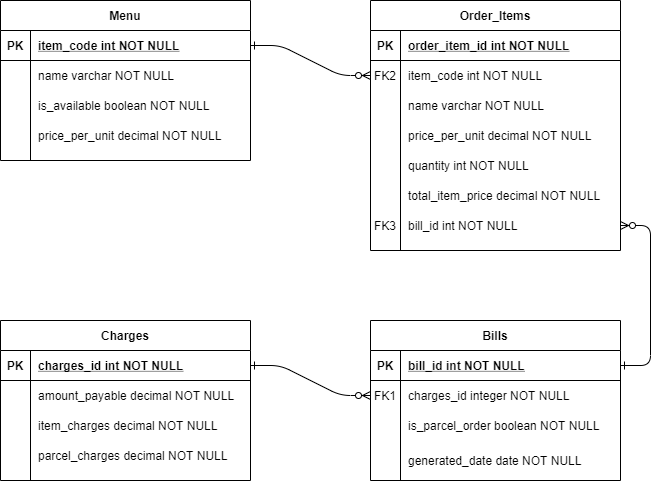

The diagram above was exported from draw.io. Its source (the exported page's mxGraphModel, read from the mxfile embedded in the PNG):
<mxGraphModel dx="782" dy="420" grid="1" gridSize="10" guides="1" tooltips="1" connect="1" arrows="1" fold="1" page="1" pageScale="1" pageWidth="850" pageHeight="1100" math="0" shadow="0" extFonts="Permanent Marker^https://fonts.googleapis.com/css?family=Permanent+Marker">
  <root>
    <mxCell id="0" />
    <mxCell id="1" parent="0" />
    <mxCell id="C-vyLk0tnHw3VtMMgP7b-12" value="" style="edgeStyle=entityRelationEdgeStyle;endArrow=ERzeroToMany;startArrow=ERone;endFill=1;startFill=0;exitX=1;exitY=0.5;exitDx=0;exitDy=0;" parent="1" source="C-vyLk0tnHw3VtMMgP7b-3" target="C-vyLk0tnHw3VtMMgP7b-27" edge="1">
      <mxGeometry width="100" height="100" relative="1" as="geometry">
        <mxPoint x="720" y="145" as="sourcePoint" />
        <mxPoint x="780" y="270" as="targetPoint" />
      </mxGeometry>
    </mxCell>
    <mxCell id="aZKkgVkicdXR6Fq-0-Mr-37" value="" style="edgeStyle=entityRelationEdgeStyle;endArrow=ERzeroToMany;startArrow=ERone;endFill=1;startFill=0;exitX=1;exitY=0.5;exitDx=0;exitDy=0;" edge="1" parent="1" source="C-vyLk0tnHw3VtMMgP7b-14" target="aZKkgVkicdXR6Fq-0-Mr-28">
      <mxGeometry width="100" height="100" relative="1" as="geometry">
        <mxPoint x="280" y="495" as="sourcePoint" />
        <mxPoint x="360" y="350" as="targetPoint" />
      </mxGeometry>
    </mxCell>
    <mxCell id="aZKkgVkicdXR6Fq-0-Mr-24" value="Order_Items" style="shape=table;startSize=30;container=1;collapsible=1;childLayout=tableLayout;fixedRows=1;rowLines=0;fontStyle=1;align=center;resizeLast=1;" vertex="1" parent="1">
      <mxGeometry x="400" y="40" width="250" height="250" as="geometry" />
    </mxCell>
    <mxCell id="aZKkgVkicdXR6Fq-0-Mr-25" value="" style="shape=partialRectangle;collapsible=0;dropTarget=0;pointerEvents=0;fillColor=none;points=[[0,0.5],[1,0.5]];portConstraint=eastwest;top=0;left=0;right=0;bottom=1;" vertex="1" parent="aZKkgVkicdXR6Fq-0-Mr-24">
      <mxGeometry y="30" width="250" height="30" as="geometry" />
    </mxCell>
    <mxCell id="aZKkgVkicdXR6Fq-0-Mr-26" value="PK" style="shape=partialRectangle;overflow=hidden;connectable=0;fillColor=none;top=0;left=0;bottom=0;right=0;fontStyle=1;" vertex="1" parent="aZKkgVkicdXR6Fq-0-Mr-25">
      <mxGeometry width="30" height="30" as="geometry" />
    </mxCell>
    <mxCell id="aZKkgVkicdXR6Fq-0-Mr-27" value="order_item_id int NOT NULL " style="shape=partialRectangle;overflow=hidden;connectable=0;fillColor=none;top=0;left=0;bottom=0;right=0;align=left;spacingLeft=6;fontStyle=5;" vertex="1" parent="aZKkgVkicdXR6Fq-0-Mr-25">
      <mxGeometry x="30" width="220" height="30" as="geometry" />
    </mxCell>
    <mxCell id="aZKkgVkicdXR6Fq-0-Mr-28" value="" style="shape=partialRectangle;collapsible=0;dropTarget=0;pointerEvents=0;fillColor=none;points=[[0,0.5],[1,0.5]];portConstraint=eastwest;top=0;left=0;right=0;bottom=0;" vertex="1" parent="aZKkgVkicdXR6Fq-0-Mr-24">
      <mxGeometry y="60" width="250" height="30" as="geometry" />
    </mxCell>
    <mxCell id="aZKkgVkicdXR6Fq-0-Mr-29" value="FK2" style="shape=partialRectangle;overflow=hidden;connectable=0;fillColor=none;top=0;left=0;bottom=0;right=0;" vertex="1" parent="aZKkgVkicdXR6Fq-0-Mr-28">
      <mxGeometry width="30" height="30" as="geometry" />
    </mxCell>
    <mxCell id="aZKkgVkicdXR6Fq-0-Mr-30" value="item_code int NOT NULL" style="shape=partialRectangle;overflow=hidden;connectable=0;fillColor=none;top=0;left=0;bottom=0;right=0;align=left;spacingLeft=6;" vertex="1" parent="aZKkgVkicdXR6Fq-0-Mr-28">
      <mxGeometry x="30" width="220" height="30" as="geometry" />
    </mxCell>
    <mxCell id="aZKkgVkicdXR6Fq-0-Mr-31" value="" style="shape=partialRectangle;collapsible=0;dropTarget=0;pointerEvents=0;fillColor=none;points=[[0,0.5],[1,0.5]];portConstraint=eastwest;top=0;left=0;right=0;bottom=0;" vertex="1" parent="aZKkgVkicdXR6Fq-0-Mr-24">
      <mxGeometry y="90" width="250" height="30" as="geometry" />
    </mxCell>
    <mxCell id="aZKkgVkicdXR6Fq-0-Mr-32" value="" style="shape=partialRectangle;overflow=hidden;connectable=0;fillColor=none;top=0;left=0;bottom=0;right=0;" vertex="1" parent="aZKkgVkicdXR6Fq-0-Mr-31">
      <mxGeometry width="30" height="30" as="geometry" />
    </mxCell>
    <mxCell id="aZKkgVkicdXR6Fq-0-Mr-33" value="name varchar NOT NULL" style="shape=partialRectangle;overflow=hidden;connectable=0;fillColor=none;top=0;left=0;bottom=0;right=0;align=left;spacingLeft=6;" vertex="1" parent="aZKkgVkicdXR6Fq-0-Mr-31">
      <mxGeometry x="30" width="220" height="30" as="geometry" />
    </mxCell>
    <mxCell id="aZKkgVkicdXR6Fq-0-Mr-34" value="" style="shape=partialRectangle;collapsible=0;dropTarget=0;pointerEvents=0;fillColor=none;points=[[0,0.5],[1,0.5]];portConstraint=eastwest;top=0;left=0;right=0;bottom=0;" vertex="1" parent="aZKkgVkicdXR6Fq-0-Mr-24">
      <mxGeometry y="120" width="250" height="30" as="geometry" />
    </mxCell>
    <mxCell id="aZKkgVkicdXR6Fq-0-Mr-35" value="" style="shape=partialRectangle;overflow=hidden;connectable=0;fillColor=none;top=0;left=0;bottom=0;right=0;" vertex="1" parent="aZKkgVkicdXR6Fq-0-Mr-34">
      <mxGeometry width="30" height="30" as="geometry" />
    </mxCell>
    <mxCell id="aZKkgVkicdXR6Fq-0-Mr-36" value="price_per_unit decimal NOT NULL" style="shape=partialRectangle;overflow=hidden;connectable=0;fillColor=none;top=0;left=0;bottom=0;right=0;align=left;spacingLeft=6;" vertex="1" parent="aZKkgVkicdXR6Fq-0-Mr-34">
      <mxGeometry x="30" width="220" height="30" as="geometry" />
    </mxCell>
    <mxCell id="aZKkgVkicdXR6Fq-0-Mr-51" value="" style="shape=partialRectangle;collapsible=0;dropTarget=0;pointerEvents=0;fillColor=none;points=[[0,0.5],[1,0.5]];portConstraint=eastwest;top=0;left=0;right=0;bottom=0;" vertex="1" parent="aZKkgVkicdXR6Fq-0-Mr-24">
      <mxGeometry y="150" width="250" height="30" as="geometry" />
    </mxCell>
    <mxCell id="aZKkgVkicdXR6Fq-0-Mr-52" value="" style="shape=partialRectangle;overflow=hidden;connectable=0;fillColor=none;top=0;left=0;bottom=0;right=0;" vertex="1" parent="aZKkgVkicdXR6Fq-0-Mr-51">
      <mxGeometry width="30" height="30" as="geometry" />
    </mxCell>
    <mxCell id="aZKkgVkicdXR6Fq-0-Mr-53" value="quantity int NOT NULL" style="shape=partialRectangle;overflow=hidden;connectable=0;fillColor=none;top=0;left=0;bottom=0;right=0;align=left;spacingLeft=6;" vertex="1" parent="aZKkgVkicdXR6Fq-0-Mr-51">
      <mxGeometry x="30" width="220" height="30" as="geometry" />
    </mxCell>
    <mxCell id="aZKkgVkicdXR6Fq-0-Mr-54" value="" style="shape=partialRectangle;collapsible=0;dropTarget=0;pointerEvents=0;fillColor=none;points=[[0,0.5],[1,0.5]];portConstraint=eastwest;top=0;left=0;right=0;bottom=0;" vertex="1" parent="aZKkgVkicdXR6Fq-0-Mr-24">
      <mxGeometry y="180" width="250" height="30" as="geometry" />
    </mxCell>
    <mxCell id="aZKkgVkicdXR6Fq-0-Mr-55" value="" style="shape=partialRectangle;overflow=hidden;connectable=0;fillColor=none;top=0;left=0;bottom=0;right=0;" vertex="1" parent="aZKkgVkicdXR6Fq-0-Mr-54">
      <mxGeometry width="30" height="30" as="geometry" />
    </mxCell>
    <mxCell id="aZKkgVkicdXR6Fq-0-Mr-56" value="total_item_price decimal NOT NULL" style="shape=partialRectangle;overflow=hidden;connectable=0;fillColor=none;top=0;left=0;bottom=0;right=0;align=left;spacingLeft=6;" vertex="1" parent="aZKkgVkicdXR6Fq-0-Mr-54">
      <mxGeometry x="30" width="220" height="30" as="geometry" />
    </mxCell>
    <mxCell id="aZKkgVkicdXR6Fq-0-Mr-57" value="" style="shape=partialRectangle;collapsible=0;dropTarget=0;pointerEvents=0;fillColor=none;points=[[0,0.5],[1,0.5]];portConstraint=eastwest;top=0;left=0;right=0;bottom=0;" vertex="1" parent="aZKkgVkicdXR6Fq-0-Mr-24">
      <mxGeometry y="210" width="250" height="30" as="geometry" />
    </mxCell>
    <mxCell id="aZKkgVkicdXR6Fq-0-Mr-58" value="FK3" style="shape=partialRectangle;overflow=hidden;connectable=0;fillColor=none;top=0;left=0;bottom=0;right=0;" vertex="1" parent="aZKkgVkicdXR6Fq-0-Mr-57">
      <mxGeometry width="30" height="30" as="geometry" />
    </mxCell>
    <mxCell id="aZKkgVkicdXR6Fq-0-Mr-59" value="bill_id int NOT NULL" style="shape=partialRectangle;overflow=hidden;connectable=0;fillColor=none;top=0;left=0;bottom=0;right=0;align=left;spacingLeft=6;" vertex="1" parent="aZKkgVkicdXR6Fq-0-Mr-57">
      <mxGeometry x="30" width="220" height="30" as="geometry" />
    </mxCell>
    <mxCell id="C-vyLk0tnHw3VtMMgP7b-23" value="Bills" style="shape=table;startSize=30;container=1;collapsible=1;childLayout=tableLayout;fixedRows=1;rowLines=0;fontStyle=1;align=center;resizeLast=1;" parent="1" vertex="1">
      <mxGeometry x="400" y="360" width="250" height="160" as="geometry" />
    </mxCell>
    <mxCell id="C-vyLk0tnHw3VtMMgP7b-24" value="" style="shape=partialRectangle;collapsible=0;dropTarget=0;pointerEvents=0;fillColor=none;points=[[0,0.5],[1,0.5]];portConstraint=eastwest;top=0;left=0;right=0;bottom=1;" parent="C-vyLk0tnHw3VtMMgP7b-23" vertex="1">
      <mxGeometry y="30" width="250" height="30" as="geometry" />
    </mxCell>
    <mxCell id="C-vyLk0tnHw3VtMMgP7b-25" value="PK" style="shape=partialRectangle;overflow=hidden;connectable=0;fillColor=none;top=0;left=0;bottom=0;right=0;fontStyle=1;" parent="C-vyLk0tnHw3VtMMgP7b-24" vertex="1">
      <mxGeometry width="30" height="30" as="geometry" />
    </mxCell>
    <mxCell id="C-vyLk0tnHw3VtMMgP7b-26" value="bill_id int NOT NULL " style="shape=partialRectangle;overflow=hidden;connectable=0;fillColor=none;top=0;left=0;bottom=0;right=0;align=left;spacingLeft=6;fontStyle=5;" parent="C-vyLk0tnHw3VtMMgP7b-24" vertex="1">
      <mxGeometry x="30" width="220" height="30" as="geometry" />
    </mxCell>
    <mxCell id="C-vyLk0tnHw3VtMMgP7b-27" value="" style="shape=partialRectangle;collapsible=0;dropTarget=0;pointerEvents=0;fillColor=none;points=[[0,0.5],[1,0.5]];portConstraint=eastwest;top=0;left=0;right=0;bottom=0;" parent="C-vyLk0tnHw3VtMMgP7b-23" vertex="1">
      <mxGeometry y="60" width="250" height="30" as="geometry" />
    </mxCell>
    <mxCell id="C-vyLk0tnHw3VtMMgP7b-28" value="FK1" style="shape=partialRectangle;overflow=hidden;connectable=0;fillColor=none;top=0;left=0;bottom=0;right=0;" parent="C-vyLk0tnHw3VtMMgP7b-27" vertex="1">
      <mxGeometry width="30" height="30" as="geometry" />
    </mxCell>
    <mxCell id="C-vyLk0tnHw3VtMMgP7b-29" value="charges_id integer NOT NULL" style="shape=partialRectangle;overflow=hidden;connectable=0;fillColor=none;top=0;left=0;bottom=0;right=0;align=left;spacingLeft=6;" parent="C-vyLk0tnHw3VtMMgP7b-27" vertex="1">
      <mxGeometry x="30" width="220" height="30" as="geometry" />
    </mxCell>
    <mxCell id="aZKkgVkicdXR6Fq-0-Mr-12" value="" style="shape=partialRectangle;collapsible=0;dropTarget=0;pointerEvents=0;fillColor=none;points=[[0,0.5],[1,0.5]];portConstraint=eastwest;top=0;left=0;right=0;bottom=0;" vertex="1" parent="C-vyLk0tnHw3VtMMgP7b-23">
      <mxGeometry y="90" width="250" height="30" as="geometry" />
    </mxCell>
    <mxCell id="aZKkgVkicdXR6Fq-0-Mr-13" value="" style="shape=partialRectangle;overflow=hidden;connectable=0;fillColor=none;top=0;left=0;bottom=0;right=0;" vertex="1" parent="aZKkgVkicdXR6Fq-0-Mr-12">
      <mxGeometry width="30" height="30" as="geometry" />
    </mxCell>
    <mxCell id="aZKkgVkicdXR6Fq-0-Mr-14" value="is_parcel_order boolean NOT NULL" style="shape=partialRectangle;overflow=hidden;connectable=0;fillColor=none;top=0;left=0;bottom=0;right=0;align=left;spacingLeft=6;" vertex="1" parent="aZKkgVkicdXR6Fq-0-Mr-12">
      <mxGeometry x="30" width="220" height="30" as="geometry" />
    </mxCell>
    <mxCell id="aZKkgVkicdXR6Fq-0-Mr-15" value="" style="shape=partialRectangle;collapsible=0;dropTarget=0;pointerEvents=0;fillColor=none;points=[[0,0.5],[1,0.5]];portConstraint=eastwest;top=0;left=0;right=0;bottom=0;" vertex="1" parent="C-vyLk0tnHw3VtMMgP7b-23">
      <mxGeometry y="120" width="250" height="40" as="geometry" />
    </mxCell>
    <mxCell id="aZKkgVkicdXR6Fq-0-Mr-16" value="" style="shape=partialRectangle;overflow=hidden;connectable=0;fillColor=none;top=0;left=0;bottom=0;right=0;" vertex="1" parent="aZKkgVkicdXR6Fq-0-Mr-15">
      <mxGeometry width="30" height="40" as="geometry" />
    </mxCell>
    <mxCell id="aZKkgVkicdXR6Fq-0-Mr-17" value="generated_date date NOT NULL" style="shape=partialRectangle;overflow=hidden;connectable=0;fillColor=none;top=0;left=0;bottom=0;right=0;align=left;spacingLeft=6;" vertex="1" parent="aZKkgVkicdXR6Fq-0-Mr-15">
      <mxGeometry x="30" width="220" height="40" as="geometry" />
    </mxCell>
    <mxCell id="aZKkgVkicdXR6Fq-0-Mr-60" value="" style="edgeStyle=entityRelationEdgeStyle;endArrow=ERzeroToMany;startArrow=ERone;endFill=1;startFill=0;exitX=1;exitY=0.5;exitDx=0;exitDy=0;" edge="1" parent="1" source="C-vyLk0tnHw3VtMMgP7b-24" target="aZKkgVkicdXR6Fq-0-Mr-57">
      <mxGeometry width="100" height="100" relative="1" as="geometry">
        <mxPoint x="260" y="230" as="sourcePoint" />
        <mxPoint x="400" y="260" as="targetPoint" />
      </mxGeometry>
    </mxCell>
    <mxCell id="C-vyLk0tnHw3VtMMgP7b-2" value="Charges" style="shape=table;startSize=30;container=1;collapsible=1;childLayout=tableLayout;fixedRows=1;rowLines=0;fontStyle=1;align=center;resizeLast=1;" parent="1" vertex="1">
      <mxGeometry x="30" y="360" width="250" height="160" as="geometry" />
    </mxCell>
    <mxCell id="C-vyLk0tnHw3VtMMgP7b-3" value="" style="shape=partialRectangle;collapsible=0;dropTarget=0;pointerEvents=0;fillColor=none;points=[[0,0.5],[1,0.5]];portConstraint=eastwest;top=0;left=0;right=0;bottom=1;" parent="C-vyLk0tnHw3VtMMgP7b-2" vertex="1">
      <mxGeometry y="30" width="250" height="30" as="geometry" />
    </mxCell>
    <mxCell id="C-vyLk0tnHw3VtMMgP7b-4" value="PK" style="shape=partialRectangle;overflow=hidden;connectable=0;fillColor=none;top=0;left=0;bottom=0;right=0;fontStyle=1;" parent="C-vyLk0tnHw3VtMMgP7b-3" vertex="1">
      <mxGeometry width="30" height="30" as="geometry" />
    </mxCell>
    <mxCell id="C-vyLk0tnHw3VtMMgP7b-5" value="charges_id int NOT NULL " style="shape=partialRectangle;overflow=hidden;connectable=0;fillColor=none;top=0;left=0;bottom=0;right=0;align=left;spacingLeft=6;fontStyle=5;" parent="C-vyLk0tnHw3VtMMgP7b-3" vertex="1">
      <mxGeometry x="30" width="220" height="30" as="geometry" />
    </mxCell>
    <mxCell id="C-vyLk0tnHw3VtMMgP7b-6" value="" style="shape=partialRectangle;collapsible=0;dropTarget=0;pointerEvents=0;fillColor=none;points=[[0,0.5],[1,0.5]];portConstraint=eastwest;top=0;left=0;right=0;bottom=0;" parent="C-vyLk0tnHw3VtMMgP7b-2" vertex="1">
      <mxGeometry y="60" width="250" height="30" as="geometry" />
    </mxCell>
    <mxCell id="C-vyLk0tnHw3VtMMgP7b-7" value="" style="shape=partialRectangle;overflow=hidden;connectable=0;fillColor=none;top=0;left=0;bottom=0;right=0;" parent="C-vyLk0tnHw3VtMMgP7b-6" vertex="1">
      <mxGeometry width="30" height="30" as="geometry" />
    </mxCell>
    <mxCell id="C-vyLk0tnHw3VtMMgP7b-8" value="amount_payable decimal NOT NULL" style="shape=partialRectangle;overflow=hidden;connectable=0;fillColor=none;top=0;left=0;bottom=0;right=0;align=left;spacingLeft=6;" parent="C-vyLk0tnHw3VtMMgP7b-6" vertex="1">
      <mxGeometry x="30" width="220" height="30" as="geometry" />
    </mxCell>
    <mxCell id="C-vyLk0tnHw3VtMMgP7b-9" value="" style="shape=partialRectangle;collapsible=0;dropTarget=0;pointerEvents=0;fillColor=none;points=[[0,0.5],[1,0.5]];portConstraint=eastwest;top=0;left=0;right=0;bottom=0;" parent="C-vyLk0tnHw3VtMMgP7b-2" vertex="1">
      <mxGeometry y="90" width="250" height="30" as="geometry" />
    </mxCell>
    <mxCell id="C-vyLk0tnHw3VtMMgP7b-10" value="" style="shape=partialRectangle;overflow=hidden;connectable=0;fillColor=none;top=0;left=0;bottom=0;right=0;" parent="C-vyLk0tnHw3VtMMgP7b-9" vertex="1">
      <mxGeometry width="30" height="30" as="geometry" />
    </mxCell>
    <mxCell id="C-vyLk0tnHw3VtMMgP7b-11" value="item_charges decimal NOT NULL" style="shape=partialRectangle;overflow=hidden;connectable=0;fillColor=none;top=0;left=0;bottom=0;right=0;align=left;spacingLeft=6;" parent="C-vyLk0tnHw3VtMMgP7b-9" vertex="1">
      <mxGeometry x="30" width="220" height="30" as="geometry" />
    </mxCell>
    <mxCell id="aZKkgVkicdXR6Fq-0-Mr-7" value="" style="shape=partialRectangle;collapsible=0;dropTarget=0;pointerEvents=0;fillColor=none;points=[[0,0.5],[1,0.5]];portConstraint=eastwest;top=0;left=0;right=0;bottom=0;" vertex="1" parent="C-vyLk0tnHw3VtMMgP7b-2">
      <mxGeometry y="120" width="250" height="30" as="geometry" />
    </mxCell>
    <mxCell id="aZKkgVkicdXR6Fq-0-Mr-8" value="" style="shape=partialRectangle;overflow=hidden;connectable=0;fillColor=none;top=0;left=0;bottom=0;right=0;" vertex="1" parent="aZKkgVkicdXR6Fq-0-Mr-7">
      <mxGeometry width="30" height="30" as="geometry" />
    </mxCell>
    <mxCell id="aZKkgVkicdXR6Fq-0-Mr-9" value="parcel_charges decimal NOT NULL" style="shape=partialRectangle;overflow=hidden;connectable=0;fillColor=none;top=0;left=0;bottom=0;right=0;align=left;spacingLeft=6;" vertex="1" parent="aZKkgVkicdXR6Fq-0-Mr-7">
      <mxGeometry x="30" width="220" height="30" as="geometry" />
    </mxCell>
    <mxCell id="C-vyLk0tnHw3VtMMgP7b-13" value="Menu" style="shape=table;startSize=30;container=1;collapsible=1;childLayout=tableLayout;fixedRows=1;rowLines=0;fontStyle=1;align=center;resizeLast=1;" parent="1" vertex="1">
      <mxGeometry x="30" y="40" width="250" height="160" as="geometry" />
    </mxCell>
    <mxCell id="C-vyLk0tnHw3VtMMgP7b-14" value="" style="shape=partialRectangle;collapsible=0;dropTarget=0;pointerEvents=0;fillColor=none;points=[[0,0.5],[1,0.5]];portConstraint=eastwest;top=0;left=0;right=0;bottom=1;" parent="C-vyLk0tnHw3VtMMgP7b-13" vertex="1">
      <mxGeometry y="30" width="250" height="30" as="geometry" />
    </mxCell>
    <mxCell id="C-vyLk0tnHw3VtMMgP7b-15" value="PK" style="shape=partialRectangle;overflow=hidden;connectable=0;fillColor=none;top=0;left=0;bottom=0;right=0;fontStyle=1;" parent="C-vyLk0tnHw3VtMMgP7b-14" vertex="1">
      <mxGeometry width="30" height="30" as="geometry" />
    </mxCell>
    <mxCell id="C-vyLk0tnHw3VtMMgP7b-16" value="item_code int NOT NULL " style="shape=partialRectangle;overflow=hidden;connectable=0;fillColor=none;top=0;left=0;bottom=0;right=0;align=left;spacingLeft=6;fontStyle=5;" parent="C-vyLk0tnHw3VtMMgP7b-14" vertex="1">
      <mxGeometry x="30" width="220" height="30" as="geometry" />
    </mxCell>
    <mxCell id="C-vyLk0tnHw3VtMMgP7b-17" value="" style="shape=partialRectangle;collapsible=0;dropTarget=0;pointerEvents=0;fillColor=none;points=[[0,0.5],[1,0.5]];portConstraint=eastwest;top=0;left=0;right=0;bottom=0;" parent="C-vyLk0tnHw3VtMMgP7b-13" vertex="1">
      <mxGeometry y="60" width="250" height="30" as="geometry" />
    </mxCell>
    <mxCell id="C-vyLk0tnHw3VtMMgP7b-18" value="" style="shape=partialRectangle;overflow=hidden;connectable=0;fillColor=none;top=0;left=0;bottom=0;right=0;" parent="C-vyLk0tnHw3VtMMgP7b-17" vertex="1">
      <mxGeometry width="30" height="30" as="geometry" />
    </mxCell>
    <mxCell id="C-vyLk0tnHw3VtMMgP7b-19" value="name varchar NOT NULL" style="shape=partialRectangle;overflow=hidden;connectable=0;fillColor=none;top=0;left=0;bottom=0;right=0;align=left;spacingLeft=6;" parent="C-vyLk0tnHw3VtMMgP7b-17" vertex="1">
      <mxGeometry x="30" width="220" height="30" as="geometry" />
    </mxCell>
    <mxCell id="C-vyLk0tnHw3VtMMgP7b-20" value="" style="shape=partialRectangle;collapsible=0;dropTarget=0;pointerEvents=0;fillColor=none;points=[[0,0.5],[1,0.5]];portConstraint=eastwest;top=0;left=0;right=0;bottom=0;" parent="C-vyLk0tnHw3VtMMgP7b-13" vertex="1">
      <mxGeometry y="90" width="250" height="30" as="geometry" />
    </mxCell>
    <mxCell id="C-vyLk0tnHw3VtMMgP7b-21" value="" style="shape=partialRectangle;overflow=hidden;connectable=0;fillColor=none;top=0;left=0;bottom=0;right=0;" parent="C-vyLk0tnHw3VtMMgP7b-20" vertex="1">
      <mxGeometry width="30" height="30" as="geometry" />
    </mxCell>
    <mxCell id="C-vyLk0tnHw3VtMMgP7b-22" value="is_available boolean NOT NULL" style="shape=partialRectangle;overflow=hidden;connectable=0;fillColor=none;top=0;left=0;bottom=0;right=0;align=left;spacingLeft=6;" parent="C-vyLk0tnHw3VtMMgP7b-20" vertex="1">
      <mxGeometry x="30" width="220" height="30" as="geometry" />
    </mxCell>
    <mxCell id="aZKkgVkicdXR6Fq-0-Mr-21" value="" style="shape=partialRectangle;collapsible=0;dropTarget=0;pointerEvents=0;fillColor=none;points=[[0,0.5],[1,0.5]];portConstraint=eastwest;top=0;left=0;right=0;bottom=0;" vertex="1" parent="C-vyLk0tnHw3VtMMgP7b-13">
      <mxGeometry y="120" width="250" height="30" as="geometry" />
    </mxCell>
    <mxCell id="aZKkgVkicdXR6Fq-0-Mr-22" value="" style="shape=partialRectangle;overflow=hidden;connectable=0;fillColor=none;top=0;left=0;bottom=0;right=0;" vertex="1" parent="aZKkgVkicdXR6Fq-0-Mr-21">
      <mxGeometry width="30" height="30" as="geometry" />
    </mxCell>
    <mxCell id="aZKkgVkicdXR6Fq-0-Mr-23" value="price_per_unit decimal NOT NULL" style="shape=partialRectangle;overflow=hidden;connectable=0;fillColor=none;top=0;left=0;bottom=0;right=0;align=left;spacingLeft=6;" vertex="1" parent="aZKkgVkicdXR6Fq-0-Mr-21">
      <mxGeometry x="30" width="220" height="30" as="geometry" />
    </mxCell>
  </root>
</mxGraphModel>